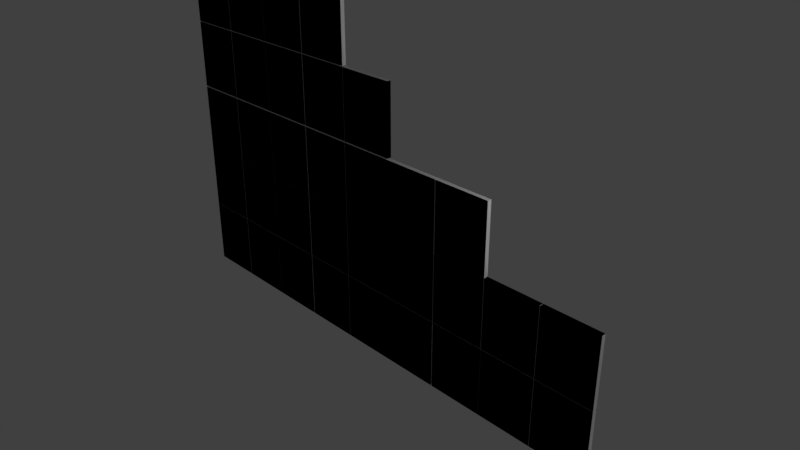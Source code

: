 # Source: cube1.blend  (saved by Blender 2.79.0; exported with 4.5.12 LTS)
import bpy
from mathutils import Matrix  # noqa: F401  (used for matrix-valued properties, if any)

bpy.ops.wm.read_factory_settings(use_empty=True)
scene = bpy.context.scene
scene.name = 'Scene'

# ---- collections
col_collection_1 = bpy.data.collections.new('Collection 1'); scene.collection.children.link(col_collection_1)

# ---- world
world_world = bpy.data.worlds.new('World'); scene.world = world_world
world_world.color = (0.05088, 0.05088, 0.05088)
world_world.use_sun_shadow = False
world_world.sun_shadow_jitter_overblur = 0.0
world_world.cycles.sampling_method = 'MANUAL'

# ---- cameras
cam_camera = bpy.data.cameras.new('Camera')
cam_camera.clip_end = 100.0
cam_camera.lens = 35.0
cam_camera.sensor_width = 32.0
cam_camera.sensor_height = 18.0
cam_camera.ortho_scale = 7.314
cam_camera.dof.focus_distance = 0.0
cam_camera.dof.aperture_fstop = 128.0

# ---- lights
light_lamp_001 = bpy.data.lights.new('Lamp.001', 'POINT')
light_lamp_001.transmission_factor = 0.0
light_lamp_001.cutoff_distance = 30.0
light_lamp_001.energy = 100.0
light_lamp_001.shadow_buffer_clip_start = 1.001
light_lamp_001.shadow_soft_size = 0.1
light_lamp_001.shadow_maximum_resolution = 0.006
light_lamp_001.use_absolute_resolution = True
light_lamp = bpy.data.lights.new('Lamp', 'POINT')
light_lamp.transmission_factor = 0.0
light_lamp.cutoff_distance = 30.0
light_lamp.energy = 100.0
light_lamp.shadow_buffer_clip_start = 1.001
light_lamp.shadow_soft_size = 0.1
light_lamp.shadow_maximum_resolution = 0.006
light_lamp.use_absolute_resolution = True

# ---- meshes
me_cube_068 = bpy.data.meshes.new('Cube.068')
me_cube_068.from_pydata([(-1.0, -1.0, -1.0), (-1.0, -1.0, 1.0), (-1.0, 1.0, -1.0), (-1.0, 1.0, 1.0), (1.0, -1.0, -1.0), (1.0, -1.0, 1.0), (1.0, 1.0, -1.0), (1.0, 1.0, 1.0), (1.01, -1.0, -1.0), (1.01, -1.0, 1.0), (1.01, 1.0, -1.0), (1.01, 1.0, 1.0), (3.01, -1.0, -1.0), (3.01, -1.0, 1.0), (3.01, 1.0, -1.0), (3.01, 1.0, 1.0), (3.02, -1.0, -1.0), (3.02, -1.0, 1.0), (3.02, 1.0, -1.0), (3.02, 1.0, 1.0), (5.02, -1.0, -1.0), (5.02, -1.0, 1.0), (5.02, 1.0, -1.0), (5.02, 1.0, 1.0), (-3.01, -1.0, -1.0), (-3.01, -1.0, 1.0), (-3.01, 1.0, -1.0), (-3.01, 1.0, 1.0), (-1.01, -1.0, -1.0), (-1.01, -1.0, 1.0), (-1.01, 1.0, -1.0), (-1.01, 1.0, 1.0), (-5.028, -1.0, -1.0), (-5.028, -1.0, 1.0), (-5.028, 1.0, -1.0), (-5.028, 1.0, 1.0), (-3.028, -1.0, -1.0), (-3.028, -1.0, 1.0), (-3.028, 1.0, -1.0), (-3.028, 1.0, 1.0), (-7.03, -1.0, -1.0), (-7.03, -1.0, 1.0), (-7.03, 1.0, -1.0), (-7.03, 1.0, 1.0), (-5.03, -1.0, -1.0), (-5.03, -1.0, 1.0), (-5.03, 1.0, -1.0), (-5.03, 1.0, 1.0), (-9.04, -1.0, -1.0), (-9.04, -1.0, 1.0), (-9.04, 1.0, -1.0), (-9.04, 1.0, 1.0), (-7.04, -1.0, -1.0), (-7.04, -1.0, 1.0), (-7.04, 1.0, -1.0), (-7.04, 1.0, 1.0), (7.04, -1.0, -1.0), (7.04, -1.0, 1.0), (7.04, 1.0, -1.0), (7.04, 1.0, 1.0), (9.04, -1.0, -1.0), (9.04, -1.0, 1.0), (9.04, 1.0, -1.0), (9.04, 1.0, 1.0), (5.03, -1.0, -1.0), (5.03, -1.0, 1.0), (5.03, 1.0, -1.0), (5.03, 1.0, 1.0), (7.03, -1.0, -1.0), (7.03, -1.0, 1.0), (7.03, 1.0, -1.0), (7.03, 1.0, 1.0), (-9.04, -1.0, 1.008), (-9.04, -1.0, 3.008), (-9.04, 1.0, 1.008), (-9.04, 1.0, 3.008), (-7.04, -1.0, 1.008), (-7.04, -1.0, 3.008), (-7.04, 1.0, 1.008), (-7.04, 1.0, 3.008), (-7.03, -1.0, 1.008), (-7.03, -1.0, 3.008), (-7.03, 1.0, 1.008), (-7.03, 1.0, 3.008), (-5.03, -1.0, 1.008), (-5.03, -1.0, 3.008), (-5.03, 1.0, 1.008), (-5.03, 1.0, 3.008), (-5.028, -1.0, 1.008), (-5.028, -1.0, 3.008), (-5.028, 1.0, 1.008), (-5.028, 1.0, 3.008), (-3.028, -1.0, 1.008), (-3.028, -1.0, 3.008), (-3.028, 1.0, 1.008), (-3.028, 1.0, 3.008), (-3.01, -1.0, 1.008), (-3.01, -1.0, 3.008), (-3.01, 1.0, 1.008), (-3.01, 1.0, 3.008), (-1.01, -1.0, 1.008), (-1.01, -1.0, 3.008), (-1.01, 1.0, 1.008), (-1.01, 1.0, 3.008), (3.028, -1.0, 1.008), (3.028, -1.0, 3.008), (3.028, 1.0, 1.008), (3.028, 1.0, 3.008), (5.028, -1.0, 1.008), (5.028, -1.0, 3.008), (5.028, 1.0, 1.008), (5.028, 1.0, 3.008), (1.01, -1.0, 1.008), (1.01, -1.0, 3.008), (1.01, 1.0, 1.008), (1.01, 1.0, 3.008), (3.01, -1.0, 1.008), (3.01, -1.0, 3.008), (3.01, 1.0, 1.008), (3.01, 1.0, 3.008), (-1.0, -1.0, 1.008), (-1.0, -1.0, 3.008), (-1.0, 1.0, 1.008), (-1.0, 1.0, 3.008), (1.0, -1.0, 1.008), (1.0, -1.0, 3.008), (1.0, 1.0, 1.008), (1.0, 1.0, 3.008), (-9.04, -1.0, -3.008), (-9.04, -1.0, -1.008), (-9.04, 1.0, -3.008), (-9.04, 1.0, -1.008), (-7.04, -1.0, -3.008), (-7.04, -1.0, -1.008), (-7.04, 1.0, -3.008), (-7.04, 1.0, -1.008), (-1.0, -1.0, -3.008), (-1.0, -1.0, -1.008), (-1.0, 1.0, -3.008), (-1.0, 1.0, -1.008), (1.0, -1.0, -3.008), (1.0, -1.0, -1.008), (1.0, 1.0, -3.008), (1.0, 1.0, -1.008), (1.01, -1.0, -3.008), (1.01, -1.0, -1.008), (1.01, 1.0, -3.008), (1.01, 1.0, -1.008), (3.01, -1.0, -3.008), (3.01, -1.0, -1.008), (3.01, 1.0, -3.008), (3.01, 1.0, -1.008), (3.028, -1.0, -3.008), (3.028, -1.0, -1.008), (3.028, 1.0, -3.008), (3.028, 1.0, -1.008), (5.028, -1.0, -3.008), (5.028, -1.0, -1.008), (5.028, 1.0, -3.008), (5.028, 1.0, -1.008), (-3.01, -1.0, -3.008), (-3.01, -1.0, -1.008), (-3.01, 1.0, -3.008), (-3.01, 1.0, -1.008), (-1.01, -1.0, -3.008), (-1.01, -1.0, -1.008), (-1.01, 1.0, -3.008), (-1.01, 1.0, -1.008), (-5.028, -1.0, -3.008), (-5.028, -1.0, -1.008), (-5.028, 1.0, -3.008), (-5.028, 1.0, -1.008), (-3.028, -1.0, -3.008), (-3.028, -1.0, -1.008), (-3.028, 1.0, -3.008), (-3.028, 1.0, -1.008), (-7.03, -1.0, -3.008), (-7.03, -1.0, -1.008), (-7.03, 1.0, -3.008), (-7.03, 1.0, -1.008), (-5.03, -1.0, -3.008), (-5.03, -1.0, -1.008), (-5.03, 1.0, -3.008), (-5.03, 1.0, -1.008), (7.04, -1.0, -3.008), (7.04, -1.0, -1.008), (7.04, 1.0, -3.008), (7.04, 1.0, -1.008), (9.04, -1.0, -3.008), (9.04, -1.0, -1.008), (9.04, 1.0, -3.008), (9.04, 1.0, -1.008), (5.03, -1.0, -3.008), (5.03, -1.0, -1.008), (5.03, 1.0, -3.008), (5.03, 1.0, -1.008), (7.03, -1.0, -3.008), (7.03, -1.0, -1.008), (7.03, 1.0, -3.008), (7.03, 1.0, -1.008), (-7.03, -1.0, 3.042), (-7.03, -1.0, 5.042), (-7.03, 1.0, 3.042), (-7.03, 1.0, 5.042), (-5.03, -1.0, 3.042), (-5.03, -1.0, 5.042), (-5.03, 1.0, 3.042), (-5.03, 1.0, 5.042), (-5.028, -1.0, 3.042), (-5.028, -1.0, 5.042), (-5.028, 1.0, 3.042), (-5.028, 1.0, 5.042), (-3.028, -1.0, 3.042), (-3.028, -1.0, 5.042), (-3.028, 1.0, 3.042), (-3.028, 1.0, 5.042), (-3.01, -1.0, 3.042), (-3.01, -1.0, 5.042), (-3.01, 1.0, 3.042), (-3.01, 1.0, 5.042), (-1.01, -1.0, 3.042), (-1.01, -1.0, 5.042), (-1.01, 1.0, 3.042), (-1.01, 1.0, 5.042), (-1.0, -1.0, 3.042), (-1.0, -1.0, 5.042), (-1.0, 1.0, 3.042), (-1.0, 1.0, 5.042), (1.0, -1.0, 3.042), (1.0, -1.0, 5.042), (1.0, 1.0, 3.042), (1.0, 1.0, 5.042), (-9.04, -1.0, 3.042), (-9.04, -1.0, 5.042), (-9.04, 1.0, 3.042), (-9.04, 1.0, 5.042), (-7.04, -1.0, 3.042), (-7.04, -1.0, 5.042), (-7.04, 1.0, 3.042), (-7.04, 1.0, 5.042), (-9.04, -1.0, 5.063), (-9.04, -1.0, 7.063), (-9.04, 1.0, 5.063), (-9.04, 1.0, 7.063), (-7.04, -1.0, 5.063), (-7.04, -1.0, 7.063), (-7.04, 1.0, 5.063), (-7.04, 1.0, 7.063), (-7.03, -1.0, 5.063), (-7.03, -1.0, 7.063), (-7.03, 1.0, 5.063), (-7.03, 1.0, 7.063), (-5.03, -1.0, 5.063), (-5.03, -1.0, 7.063), (-5.03, 1.0, 5.063), (-5.03, 1.0, 7.063), (-5.028, -1.0, 5.063), (-5.028, -1.0, 7.063), (-5.028, 1.0, 5.063), (-5.028, 1.0, 7.063), (-3.028, -1.0, 5.063), (-3.028, -1.0, 7.063), (-3.028, 1.0, 5.063), (-3.028, 1.0, 7.063), (-3.01, -1.0, 5.063), (-3.01, -1.0, 7.063), (-3.01, 1.0, 5.063), (-3.01, 1.0, 7.063), (-1.01, -1.0, 5.063), (-1.01, -1.0, 7.063), (-1.01, 1.0, 5.063), (-1.01, 1.0, 7.063)], [], [(0, 1, 3, 2), (2, 3, 7, 6), (6, 7, 5, 4), (4, 5, 1, 0), (2, 6, 4, 0), (7, 3, 1, 5), (8, 9, 11, 10), (10, 11, 15, 14), (14, 15, 13, 12), (12, 13, 9, 8), (10, 14, 12, 8), (15, 11, 9, 13), (16, 17, 19, 18), (18, 19, 23, 22), (22, 23, 21, 20), (20, 21, 17, 16), (18, 22, 20, 16), (23, 19, 17, 21), (24, 25, 27, 26), (26, 27, 31, 30), (30, 31, 29, 28), (28, 29, 25, 24), (26, 30, 28, 24), (31, 27, 25, 29), (32, 33, 35, 34), (34, 35, 39, 38), (38, 39, 37, 36), (36, 37, 33, 32), (34, 38, 36, 32), (39, 35, 33, 37), (40, 41, 43, 42), (42, 43, 47, 46), (46, 47, 45, 44), (44, 45, 41, 40), (42, 46, 44, 40), (47, 43, 41, 45), (48, 49, 51, 50), (50, 51, 55, 54), (54, 55, 53, 52), (52, 53, 49, 48), (50, 54, 52, 48), (55, 51, 49, 53), (56, 57, 59, 58), (58, 59, 63, 62), (62, 63, 61, 60), (60, 61, 57, 56), (58, 62, 60, 56), (63, 59, 57, 61), (64, 65, 67, 66), (66, 67, 71, 70), (70, 71, 69, 68), (68, 69, 65, 64), (66, 70, 68, 64), (71, 67, 65, 69), (72, 73, 75, 74), (74, 75, 79, 78), (78, 79, 77, 76), (76, 77, 73, 72), (74, 78, 76, 72), (79, 75, 73, 77), (80, 81, 83, 82), (82, 83, 87, 86), (86, 87, 85, 84), (84, 85, 81, 80), (82, 86, 84, 80), (87, 83, 81, 85), (88, 89, 91, 90), (90, 91, 95, 94), (94, 95, 93, 92), (92, 93, 89, 88), (90, 94, 92, 88), (95, 91, 89, 93), (96, 97, 99, 98), (98, 99, 103, 102), (102, 103, 101, 100), (100, 101, 97, 96), (98, 102, 100, 96), (103, 99, 97, 101), (104, 105, 107, 106), (106, 107, 111, 110), (110, 111, 109, 108), (108, 109, 105, 104), (106, 110, 108, 104), (111, 107, 105, 109), (112, 113, 115, 114), (114, 115, 119, 118), (118, 119, 117, 116), (116, 117, 113, 112), (114, 118, 116, 112), (119, 115, 113, 117), (120, 121, 123, 122), (122, 123, 127, 126), (126, 127, 125, 124), (124, 125, 121, 120), (122, 126, 124, 120), (127, 123, 121, 125), (128, 129, 131, 130), (130, 131, 135, 134), (134, 135, 133, 132), (132, 133, 129, 128), (130, 134, 132, 128), (135, 131, 129, 133), (136, 137, 139, 138), (138, 139, 143, 142), (142, 143, 141, 140), (140, 141, 137, 136), (138, 142, 140, 136), (143, 139, 137, 141), (144, 145, 147, 146), (146, 147, 151, 150), (150, 151, 149, 148), (148, 149, 145, 144), (146, 150, 148, 144), (151, 147, 145, 149), (152, 153, 155, 154), (154, 155, 159, 158), (158, 159, 157, 156), (156, 157, 153, 152), (154, 158, 156, 152), (159, 155, 153, 157), (160, 161, 163, 162), (162, 163, 167, 166), (166, 167, 165, 164), (164, 165, 161, 160), (162, 166, 164, 160), (167, 163, 161, 165), (168, 169, 171, 170), (170, 171, 175, 174), (174, 175, 173, 172), (172, 173, 169, 168), (170, 174, 172, 168), (175, 171, 169, 173), (176, 177, 179, 178), (178, 179, 183, 182), (182, 183, 181, 180), (180, 181, 177, 176), (178, 182, 180, 176), (183, 179, 177, 181), (184, 185, 187, 186), (186, 187, 191, 190), (190, 191, 189, 188), (188, 189, 185, 184), (186, 190, 188, 184), (191, 187, 185, 189), (192, 193, 195, 194), (194, 195, 199, 198), (198, 199, 197, 196), (196, 197, 193, 192), (194, 198, 196, 192), (199, 195, 193, 197), (200, 201, 203, 202), (202, 203, 207, 206), (206, 207, 205, 204), (204, 205, 201, 200), (202, 206, 204, 200), (207, 203, 201, 205), (208, 209, 211, 210), (210, 211, 215, 214), (214, 215, 213, 212), (212, 213, 209, 208), (210, 214, 212, 208), (215, 211, 209, 213), (216, 217, 219, 218), (218, 219, 223, 222), (222, 223, 221, 220), (220, 221, 217, 216), (218, 222, 220, 216), (223, 219, 217, 221), (224, 225, 227, 226), (226, 227, 231, 230), (230, 231, 229, 228), (228, 229, 225, 224), (226, 230, 228, 224), (231, 227, 225, 229), (232, 233, 235, 234), (234, 235, 239, 238), (238, 239, 237, 236), (236, 237, 233, 232), (234, 238, 236, 232), (239, 235, 233, 237), (240, 241, 243, 242), (242, 243, 247, 246), (246, 247, 245, 244), (244, 245, 241, 240), (242, 246, 244, 240), (247, 243, 241, 245), (248, 249, 251, 250), (250, 251, 255, 254), (254, 255, 253, 252), (252, 253, 249, 248), (250, 254, 252, 248), (255, 251, 249, 253), (256, 257, 259, 258), (258, 259, 263, 262), (262, 263, 261, 260), (260, 261, 257, 256), (258, 262, 260, 256), (263, 259, 257, 261), (264, 265, 267, 266), (266, 267, 271, 270), (270, 271, 269, 268), (268, 269, 265, 264), (266, 270, 268, 264), (271, 267, 265, 269)])
me_cube_068.use_remesh_preserve_volume = False
me_cube_068.use_remesh_preserve_attributes = False
me_cube_068.use_mirror_vertex_groups = False
me_cube_068.update()
me_cube_052 = bpy.data.meshes.new('Cube.052')
me_cube_052.from_pydata([(-1.0, -1.0, -1.0), (-1.0, -1.0, 1.0), (-1.0, 1.0, -1.0), (-1.0, 1.0, 1.0), (1.0, -1.0, -1.0), (1.0, -1.0, 1.0), (1.0, 1.0, -1.0), (1.0, 1.0, 1.0)], [], [(0, 1, 3, 2), (2, 3, 7, 6), (6, 7, 5, 4), (4, 5, 1, 0), (2, 6, 4, 0), (7, 3, 1, 5)])
me_cube_052.use_remesh_preserve_volume = False
me_cube_052.use_remesh_preserve_attributes = False
me_cube_052.use_mirror_vertex_groups = False
me_cube_052.update()
me_cube_051 = bpy.data.meshes.new('Cube.051')
me_cube_051.from_pydata([(-1.0, -1.0, -1.0), (-1.0, -1.0, 1.0), (-1.0, 1.0, -1.0), (-1.0, 1.0, 1.0), (1.0, -1.0, -1.0), (1.0, -1.0, 1.0), (1.0, 1.0, -1.0), (1.0, 1.0, 1.0)], [], [(0, 1, 3, 2), (2, 3, 7, 6), (6, 7, 5, 4), (4, 5, 1, 0), (2, 6, 4, 0), (7, 3, 1, 5)])
me_cube_051.use_remesh_preserve_volume = False
me_cube_051.use_remesh_preserve_attributes = False
me_cube_051.use_mirror_vertex_groups = False
me_cube_051.update()
me_cube_050 = bpy.data.meshes.new('Cube.050')
me_cube_050.from_pydata([(-1.0, -1.0, -1.0), (-1.0, -1.0, 1.0), (-1.0, 1.0, -1.0), (-1.0, 1.0, 1.0), (1.0, -1.0, -1.0), (1.0, -1.0, 1.0), (1.0, 1.0, -1.0), (1.0, 1.0, 1.0)], [], [(0, 1, 3, 2), (2, 3, 7, 6), (6, 7, 5, 4), (4, 5, 1, 0), (2, 6, 4, 0), (7, 3, 1, 5)])
me_cube_050.use_remesh_preserve_volume = False
me_cube_050.use_remesh_preserve_attributes = False
me_cube_050.use_mirror_vertex_groups = False
me_cube_050.update()
me_cube_049 = bpy.data.meshes.new('Cube.049')
me_cube_049.from_pydata([(-1.0, -1.0, -1.0), (-1.0, -1.0, 1.0), (-1.0, 1.0, -1.0), (-1.0, 1.0, 1.0), (1.0, -1.0, -1.0), (1.0, -1.0, 1.0), (1.0, 1.0, -1.0), (1.0, 1.0, 1.0)], [], [(0, 1, 3, 2), (2, 3, 7, 6), (6, 7, 5, 4), (4, 5, 1, 0), (2, 6, 4, 0), (7, 3, 1, 5)])
me_cube_049.use_remesh_preserve_volume = False
me_cube_049.use_remesh_preserve_attributes = False
me_cube_049.use_mirror_vertex_groups = False
me_cube_049.update()
me_cube_037 = bpy.data.meshes.new('Cube.037')
me_cube_037.from_pydata([(-1.0, -1.0, -1.0), (-1.0, -1.0, 1.0), (-1.0, 1.0, -1.0), (-1.0, 1.0, 1.0), (1.0, -1.0, -1.0), (1.0, -1.0, 1.0), (1.0, 1.0, -1.0), (1.0, 1.0, 1.0)], [], [(0, 1, 3, 2), (2, 3, 7, 6), (6, 7, 5, 4), (4, 5, 1, 0), (2, 6, 4, 0), (7, 3, 1, 5)])
me_cube_037.use_remesh_preserve_volume = False
me_cube_037.use_remesh_preserve_attributes = False
me_cube_037.use_mirror_vertex_groups = False
me_cube_037.update()
me_cube_036 = bpy.data.meshes.new('Cube.036')
me_cube_036.from_pydata([(-1.0, -1.0, -1.0), (-1.0, -1.0, 1.0), (-1.0, 1.0, -1.0), (-1.0, 1.0, 1.0), (1.0, -1.0, -1.0), (1.0, -1.0, 1.0), (1.0, 1.0, -1.0), (1.0, 1.0, 1.0)], [], [(0, 1, 3, 2), (2, 3, 7, 6), (6, 7, 5, 4), (4, 5, 1, 0), (2, 6, 4, 0), (7, 3, 1, 5)])
me_cube_036.use_remesh_preserve_volume = False
me_cube_036.use_remesh_preserve_attributes = False
me_cube_036.use_mirror_vertex_groups = False
me_cube_036.update()
me_cube_033 = bpy.data.meshes.new('Cube.033')
me_cube_033.from_pydata([(-1.0, -1.0, -1.0), (-1.0, -1.0, 1.0), (-1.0, 1.0, -1.0), (-1.0, 1.0, 1.0), (1.0, -1.0, -1.0), (1.0, -1.0, 1.0), (1.0, 1.0, -1.0), (1.0, 1.0, 1.0)], [], [(0, 1, 3, 2), (2, 3, 7, 6), (6, 7, 5, 4), (4, 5, 1, 0), (2, 6, 4, 0), (7, 3, 1, 5)])
me_cube_033.use_remesh_preserve_volume = False
me_cube_033.use_remesh_preserve_attributes = False
me_cube_033.use_mirror_vertex_groups = False
me_cube_033.update()
me_cube_032 = bpy.data.meshes.new('Cube.032')
me_cube_032.from_pydata([(-1.0, -1.0, -1.0), (-1.0, -1.0, 1.0), (-1.0, 1.0, -1.0), (-1.0, 1.0, 1.0), (1.0, -1.0, -1.0), (1.0, -1.0, 1.0), (1.0, 1.0, -1.0), (1.0, 1.0, 1.0)], [], [(0, 1, 3, 2), (2, 3, 7, 6), (6, 7, 5, 4), (4, 5, 1, 0), (2, 6, 4, 0), (7, 3, 1, 5)])
me_cube_032.use_remesh_preserve_volume = False
me_cube_032.use_remesh_preserve_attributes = False
me_cube_032.use_mirror_vertex_groups = False
me_cube_032.update()
me_cube_031 = bpy.data.meshes.new('Cube.031')
me_cube_031.from_pydata([(-1.0, -1.0, -1.0), (-1.0, -1.0, 1.0), (-1.0, 1.0, -1.0), (-1.0, 1.0, 1.0), (1.0, -1.0, -1.0), (1.0, -1.0, 1.0), (1.0, 1.0, -1.0), (1.0, 1.0, 1.0)], [], [(0, 1, 3, 2), (2, 3, 7, 6), (6, 7, 5, 4), (4, 5, 1, 0), (2, 6, 4, 0), (7, 3, 1, 5)])
me_cube_031.use_remesh_preserve_volume = False
me_cube_031.use_remesh_preserve_attributes = False
me_cube_031.use_mirror_vertex_groups = False
me_cube_031.update()
me_cube_028 = bpy.data.meshes.new('Cube.028')
me_cube_028.from_pydata([(-1.0, -1.0, -1.0), (-1.0, -1.0, 1.0), (-1.0, 1.0, -1.0), (-1.0, 1.0, 1.0), (1.0, -1.0, -1.0), (1.0, -1.0, 1.0), (1.0, 1.0, -1.0), (1.0, 1.0, 1.0)], [], [(0, 1, 3, 2), (2, 3, 7, 6), (6, 7, 5, 4), (4, 5, 1, 0), (2, 6, 4, 0), (7, 3, 1, 5)])
me_cube_028.use_remesh_preserve_volume = False
me_cube_028.use_remesh_preserve_attributes = False
me_cube_028.use_mirror_vertex_groups = False
me_cube_028.update()
me_cube_027 = bpy.data.meshes.new('Cube.027')
me_cube_027.from_pydata([(-1.0, -1.0, -1.0), (-1.0, -1.0, 1.0), (-1.0, 1.0, -1.0), (-1.0, 1.0, 1.0), (1.0, -1.0, -1.0), (1.0, -1.0, 1.0), (1.0, 1.0, -1.0), (1.0, 1.0, 1.0)], [], [(0, 1, 3, 2), (2, 3, 7, 6), (6, 7, 5, 4), (4, 5, 1, 0), (2, 6, 4, 0), (7, 3, 1, 5)])
me_cube_027.use_remesh_preserve_volume = False
me_cube_027.use_remesh_preserve_attributes = False
me_cube_027.use_mirror_vertex_groups = False
me_cube_027.update()
me_cube_025 = bpy.data.meshes.new('Cube.025')
me_cube_025.from_pydata([(-1.0, -1.0, -1.0), (-1.0, -1.0, 1.0), (-1.0, 1.0, -1.0), (-1.0, 1.0, 1.0), (1.0, -1.0, -1.0), (1.0, -1.0, 1.0), (1.0, 1.0, -1.0), (1.0, 1.0, 1.0)], [], [(0, 1, 3, 2), (2, 3, 7, 6), (6, 7, 5, 4), (4, 5, 1, 0), (2, 6, 4, 0), (7, 3, 1, 5)])
me_cube_025.use_remesh_preserve_volume = False
me_cube_025.use_remesh_preserve_attributes = False
me_cube_025.use_mirror_vertex_groups = False
me_cube_025.update()
me_cube_024 = bpy.data.meshes.new('Cube.024')
me_cube_024.from_pydata([(-1.0, -1.0, -1.0), (-1.0, -1.0, 1.0), (-1.0, 1.0, -1.0), (-1.0, 1.0, 1.0), (1.0, -1.0, -1.0), (1.0, -1.0, 1.0), (1.0, 1.0, -1.0), (1.0, 1.0, 1.0)], [], [(0, 1, 3, 2), (2, 3, 7, 6), (6, 7, 5, 4), (4, 5, 1, 0), (2, 6, 4, 0), (7, 3, 1, 5)])
me_cube_024.use_remesh_preserve_volume = False
me_cube_024.use_remesh_preserve_attributes = False
me_cube_024.use_mirror_vertex_groups = False
me_cube_024.update()
me_cube_023 = bpy.data.meshes.new('Cube.023')
me_cube_023.from_pydata([(-1.0, -1.0, -1.0), (-1.0, -1.0, 1.0), (-1.0, 1.0, -1.0), (-1.0, 1.0, 1.0), (1.0, -1.0, -1.0), (1.0, -1.0, 1.0), (1.0, 1.0, -1.0), (1.0, 1.0, 1.0)], [], [(0, 1, 3, 2), (2, 3, 7, 6), (6, 7, 5, 4), (4, 5, 1, 0), (2, 6, 4, 0), (7, 3, 1, 5)])
me_cube_023.use_remesh_preserve_volume = False
me_cube_023.use_remesh_preserve_attributes = False
me_cube_023.use_mirror_vertex_groups = False
me_cube_023.update()
me_cube_022 = bpy.data.meshes.new('Cube.022')
me_cube_022.from_pydata([(-1.0, -1.0, -1.0), (-1.0, -1.0, 1.0), (-1.0, 1.0, -1.0), (-1.0, 1.0, 1.0), (1.0, -1.0, -1.0), (1.0, -1.0, 1.0), (1.0, 1.0, -1.0), (1.0, 1.0, 1.0)], [], [(0, 1, 3, 2), (2, 3, 7, 6), (6, 7, 5, 4), (4, 5, 1, 0), (2, 6, 4, 0), (7, 3, 1, 5)])
me_cube_022.use_remesh_preserve_volume = False
me_cube_022.use_remesh_preserve_attributes = False
me_cube_022.use_mirror_vertex_groups = False
me_cube_022.update()
me_cube_021 = bpy.data.meshes.new('Cube.021')
me_cube_021.from_pydata([(-1.0, -1.0, -1.0), (-1.0, -1.0, 1.0), (-1.0, 1.0, -1.0), (-1.0, 1.0, 1.0), (1.0, -1.0, -1.0), (1.0, -1.0, 1.0), (1.0, 1.0, -1.0), (1.0, 1.0, 1.0)], [], [(0, 1, 3, 2), (2, 3, 7, 6), (6, 7, 5, 4), (4, 5, 1, 0), (2, 6, 4, 0), (7, 3, 1, 5)])
me_cube_021.use_remesh_preserve_volume = False
me_cube_021.use_remesh_preserve_attributes = False
me_cube_021.use_mirror_vertex_groups = False
me_cube_021.update()
me_cube_020 = bpy.data.meshes.new('Cube.020')
me_cube_020.from_pydata([(-1.0, -1.0, -1.0), (-1.0, -1.0, 1.0), (-1.0, 1.0, -1.0), (-1.0, 1.0, 1.0), (1.0, -1.0, -1.0), (1.0, -1.0, 1.0), (1.0, 1.0, -1.0), (1.0, 1.0, 1.0)], [], [(0, 1, 3, 2), (2, 3, 7, 6), (6, 7, 5, 4), (4, 5, 1, 0), (2, 6, 4, 0), (7, 3, 1, 5)])
me_cube_020.use_remesh_preserve_volume = False
me_cube_020.use_remesh_preserve_attributes = False
me_cube_020.use_mirror_vertex_groups = False
me_cube_020.update()
me_cube_019 = bpy.data.meshes.new('Cube.019')
me_cube_019.from_pydata([(-1.0, -1.0, -1.0), (-1.0, -1.0, 1.0), (-1.0, 1.0, -1.0), (-1.0, 1.0, 1.0), (1.0, -1.0, -1.0), (1.0, -1.0, 1.0), (1.0, 1.0, -1.0), (1.0, 1.0, 1.0)], [], [(0, 1, 3, 2), (2, 3, 7, 6), (6, 7, 5, 4), (4, 5, 1, 0), (2, 6, 4, 0), (7, 3, 1, 5)])
me_cube_019.use_remesh_preserve_volume = False
me_cube_019.use_remesh_preserve_attributes = False
me_cube_019.use_mirror_vertex_groups = False
me_cube_019.update()
me_cube_018 = bpy.data.meshes.new('Cube.018')
me_cube_018.from_pydata([(-1.0, -1.0, -1.0), (-1.0, -1.0, 1.0), (-1.0, 1.0, -1.0), (-1.0, 1.0, 1.0), (1.0, -1.0, -1.0), (1.0, -1.0, 1.0), (1.0, 1.0, -1.0), (1.0, 1.0, 1.0)], [], [(0, 1, 3, 2), (2, 3, 7, 6), (6, 7, 5, 4), (4, 5, 1, 0), (2, 6, 4, 0), (7, 3, 1, 5)])
me_cube_018.use_remesh_preserve_volume = False
me_cube_018.use_remesh_preserve_attributes = False
me_cube_018.use_mirror_vertex_groups = False
me_cube_018.update()
me_cube_017 = bpy.data.meshes.new('Cube.017')
me_cube_017.from_pydata([(-1.0, -1.0, -1.0), (-1.0, -1.0, 1.0), (-1.0, 1.0, -1.0), (-1.0, 1.0, 1.0), (1.0, -1.0, -1.0), (1.0, -1.0, 1.0), (1.0, 1.0, -1.0), (1.0, 1.0, 1.0)], [], [(0, 1, 3, 2), (2, 3, 7, 6), (6, 7, 5, 4), (4, 5, 1, 0), (2, 6, 4, 0), (7, 3, 1, 5)])
me_cube_017.use_remesh_preserve_volume = False
me_cube_017.use_remesh_preserve_attributes = False
me_cube_017.use_mirror_vertex_groups = False
me_cube_017.update()
me_cube_016 = bpy.data.meshes.new('Cube.016')
me_cube_016.from_pydata([(-1.0, -1.0, -1.0), (-1.0, -1.0, 1.0), (-1.0, 1.0, -1.0), (-1.0, 1.0, 1.0), (1.0, -1.0, -1.0), (1.0, -1.0, 1.0), (1.0, 1.0, -1.0), (1.0, 1.0, 1.0)], [], [(0, 1, 3, 2), (2, 3, 7, 6), (6, 7, 5, 4), (4, 5, 1, 0), (2, 6, 4, 0), (7, 3, 1, 5)])
me_cube_016.use_remesh_preserve_volume = False
me_cube_016.use_remesh_preserve_attributes = False
me_cube_016.use_mirror_vertex_groups = False
me_cube_016.update()
me_cube_015 = bpy.data.meshes.new('Cube.015')
me_cube_015.from_pydata([(-1.0, -1.0, -1.0), (-1.0, -1.0, 1.0), (-1.0, 1.0, -1.0), (-1.0, 1.0, 1.0), (1.0, -1.0, -1.0), (1.0, -1.0, 1.0), (1.0, 1.0, -1.0), (1.0, 1.0, 1.0)], [], [(0, 1, 3, 2), (2, 3, 7, 6), (6, 7, 5, 4), (4, 5, 1, 0), (2, 6, 4, 0), (7, 3, 1, 5)])
me_cube_015.use_remesh_preserve_volume = False
me_cube_015.use_remesh_preserve_attributes = False
me_cube_015.use_mirror_vertex_groups = False
me_cube_015.update()
me_cube_014 = bpy.data.meshes.new('Cube.014')
me_cube_014.from_pydata([(-1.0, -1.0, -1.0), (-1.0, -1.0, 1.0), (-1.0, 1.0, -1.0), (-1.0, 1.0, 1.0), (1.0, -1.0, -1.0), (1.0, -1.0, 1.0), (1.0, 1.0, -1.0), (1.0, 1.0, 1.0)], [], [(0, 1, 3, 2), (2, 3, 7, 6), (6, 7, 5, 4), (4, 5, 1, 0), (2, 6, 4, 0), (7, 3, 1, 5)])
me_cube_014.use_remesh_preserve_volume = False
me_cube_014.use_remesh_preserve_attributes = False
me_cube_014.use_mirror_vertex_groups = False
me_cube_014.update()
me_cube_013 = bpy.data.meshes.new('Cube.013')
me_cube_013.from_pydata([(-1.0, -1.0, -1.0), (-1.0, -1.0, 1.0), (-1.0, 1.0, -1.0), (-1.0, 1.0, 1.0), (1.0, -1.0, -1.0), (1.0, -1.0, 1.0), (1.0, 1.0, -1.0), (1.0, 1.0, 1.0)], [], [(0, 1, 3, 2), (2, 3, 7, 6), (6, 7, 5, 4), (4, 5, 1, 0), (2, 6, 4, 0), (7, 3, 1, 5)])
me_cube_013.use_remesh_preserve_volume = False
me_cube_013.use_remesh_preserve_attributes = False
me_cube_013.use_mirror_vertex_groups = False
me_cube_013.update()
me_cube_012 = bpy.data.meshes.new('Cube.012')
me_cube_012.from_pydata([(-1.0, -1.0, -1.0), (-1.0, -1.0, 1.0), (-1.0, 1.0, -1.0), (-1.0, 1.0, 1.0), (1.0, -1.0, -1.0), (1.0, -1.0, 1.0), (1.0, 1.0, -1.0), (1.0, 1.0, 1.0)], [], [(0, 1, 3, 2), (2, 3, 7, 6), (6, 7, 5, 4), (4, 5, 1, 0), (2, 6, 4, 0), (7, 3, 1, 5)])
me_cube_012.use_remesh_preserve_volume = False
me_cube_012.use_remesh_preserve_attributes = False
me_cube_012.use_mirror_vertex_groups = False
me_cube_012.update()
me_cube_009 = bpy.data.meshes.new('Cube.009')
me_cube_009.from_pydata([(-1.0, -1.0, -1.0), (-1.0, -1.0, 1.0), (-1.0, 1.0, -1.0), (-1.0, 1.0, 1.0), (1.0, -1.0, -1.0), (1.0, -1.0, 1.0), (1.0, 1.0, -1.0), (1.0, 1.0, 1.0)], [], [(0, 1, 3, 2), (2, 3, 7, 6), (6, 7, 5, 4), (4, 5, 1, 0), (2, 6, 4, 0), (7, 3, 1, 5)])
me_cube_009.use_remesh_preserve_volume = False
me_cube_009.use_remesh_preserve_attributes = False
me_cube_009.use_mirror_vertex_groups = False
me_cube_009.update()
me_cube_008 = bpy.data.meshes.new('Cube.008')
me_cube_008.from_pydata([(-1.0, -1.0, -1.0), (-1.0, -1.0, 1.0), (-1.0, 1.0, -1.0), (-1.0, 1.0, 1.0), (1.0, -1.0, -1.0), (1.0, -1.0, 1.0), (1.0, 1.0, -1.0), (1.0, 1.0, 1.0)], [], [(0, 1, 3, 2), (2, 3, 7, 6), (6, 7, 5, 4), (4, 5, 1, 0), (2, 6, 4, 0), (7, 3, 1, 5)])
me_cube_008.use_remesh_preserve_volume = False
me_cube_008.use_remesh_preserve_attributes = False
me_cube_008.use_mirror_vertex_groups = False
me_cube_008.update()
me_cube_007 = bpy.data.meshes.new('Cube.007')
me_cube_007.from_pydata([(-1.0, -1.0, -1.0), (-1.0, -1.0, 1.0), (-1.0, 1.0, -1.0), (-1.0, 1.0, 1.0), (1.0, -1.0, -1.0), (1.0, -1.0, 1.0), (1.0, 1.0, -1.0), (1.0, 1.0, 1.0)], [], [(0, 1, 3, 2), (2, 3, 7, 6), (6, 7, 5, 4), (4, 5, 1, 0), (2, 6, 4, 0), (7, 3, 1, 5)])
me_cube_007.use_remesh_preserve_volume = False
me_cube_007.use_remesh_preserve_attributes = False
me_cube_007.use_mirror_vertex_groups = False
me_cube_007.update()
me_cube_006 = bpy.data.meshes.new('Cube.006')
me_cube_006.from_pydata([(-1.0, -1.0, -1.0), (-1.0, -1.0, 1.0), (-1.0, 1.0, -1.0), (-1.0, 1.0, 1.0), (1.0, -1.0, -1.0), (1.0, -1.0, 1.0), (1.0, 1.0, -1.0), (1.0, 1.0, 1.0)], [], [(0, 1, 3, 2), (2, 3, 7, 6), (6, 7, 5, 4), (4, 5, 1, 0), (2, 6, 4, 0), (7, 3, 1, 5)])
me_cube_006.use_remesh_preserve_volume = False
me_cube_006.use_remesh_preserve_attributes = False
me_cube_006.use_mirror_vertex_groups = False
me_cube_006.update()
me_cube_005 = bpy.data.meshes.new('Cube.005')
me_cube_005.from_pydata([(-1.0, -1.0, -1.0), (-1.0, -1.0, 1.0), (-1.0, 1.0, -1.0), (-1.0, 1.0, 1.0), (1.0, -1.0, -1.0), (1.0, -1.0, 1.0), (1.0, 1.0, -1.0), (1.0, 1.0, 1.0)], [], [(0, 1, 3, 2), (2, 3, 7, 6), (6, 7, 5, 4), (4, 5, 1, 0), (2, 6, 4, 0), (7, 3, 1, 5)])
me_cube_005.use_remesh_preserve_volume = False
me_cube_005.use_remesh_preserve_attributes = False
me_cube_005.use_mirror_vertex_groups = False
me_cube_005.update()
me_cube_004 = bpy.data.meshes.new('Cube.004')
me_cube_004.from_pydata([(-1.0, -1.0, -1.0), (-1.0, -1.0, 1.0), (-1.0, 1.0, -1.0), (-1.0, 1.0, 1.0), (1.0, -1.0, -1.0), (1.0, -1.0, 1.0), (1.0, 1.0, -1.0), (1.0, 1.0, 1.0)], [], [(0, 1, 3, 2), (2, 3, 7, 6), (6, 7, 5, 4), (4, 5, 1, 0), (2, 6, 4, 0), (7, 3, 1, 5)])
me_cube_004.use_remesh_preserve_volume = False
me_cube_004.use_remesh_preserve_attributes = False
me_cube_004.use_mirror_vertex_groups = False
me_cube_004.update()
me_cube_003 = bpy.data.meshes.new('Cube.003')
me_cube_003.from_pydata([(-1.0, -1.0, -1.0), (-1.0, -1.0, 1.0), (-1.0, 1.0, -1.0), (-1.0, 1.0, 1.0), (1.0, -1.0, -1.0), (1.0, -1.0, 1.0), (1.0, 1.0, -1.0), (1.0, 1.0, 1.0)], [], [(0, 1, 3, 2), (2, 3, 7, 6), (6, 7, 5, 4), (4, 5, 1, 0), (2, 6, 4, 0), (7, 3, 1, 5)])
me_cube_003.use_remesh_preserve_volume = False
me_cube_003.use_remesh_preserve_attributes = False
me_cube_003.use_mirror_vertex_groups = False
me_cube_003.update()
me_cube_001 = bpy.data.meshes.new('Cube.001')
me_cube_001.from_pydata([(-1.0, -1.0, -1.0), (-1.0, -1.0, 1.0), (-1.0, 1.0, -1.0), (-1.0, 1.0, 1.0), (1.0, -1.0, -1.0), (1.0, -1.0, 1.0), (1.0, 1.0, -1.0), (1.0, 1.0, 1.0)], [], [(0, 1, 3, 2), (2, 3, 7, 6), (6, 7, 5, 4), (4, 5, 1, 0), (2, 6, 4, 0), (7, 3, 1, 5)])
me_cube_001.use_remesh_preserve_volume = False
me_cube_001.use_remesh_preserve_attributes = False
me_cube_001.use_mirror_vertex_groups = False
me_cube_001.update()
me_cube = bpy.data.meshes.new('Cube')
me_cube.from_pydata([(-1.0, -1.0, -1.0), (-1.0, -1.0, 1.0), (-1.0, 1.0, -1.0), (-1.0, 1.0, 1.0), (1.0, -1.0, -1.0), (1.0, -1.0, 1.0), (1.0, 1.0, -1.0), (1.0, 1.0, 1.0)], [], [(0, 1, 3, 2), (2, 3, 7, 6), (6, 7, 5, 4), (4, 5, 1, 0), (2, 6, 4, 0), (7, 3, 1, 5)])
me_cube.use_remesh_preserve_volume = False
me_cube.use_remesh_preserve_attributes = False
me_cube.use_mirror_vertex_groups = False
me_cube.update()

# ---- objects
ob_lamp_001 = bpy.data.objects.new('Lamp.001', light_lamp_001)
ob_a = bpy.data.objects.new('a', me_cube_068)
ob_cube_050 = bpy.data.objects.new('Cube.050', me_cube_052)
ob_cube_049 = bpy.data.objects.new('Cube.049', me_cube_051)
ob_cube_048 = bpy.data.objects.new('Cube.048', me_cube_050)
ob_cube_047 = bpy.data.objects.new('Cube.047', me_cube_049)
ob_cube_035 = bpy.data.objects.new('Cube.035', me_cube_037)
ob_cube_034 = bpy.data.objects.new('Cube.034', me_cube_036)
ob_cube_031 = bpy.data.objects.new('Cube.031', me_cube_033)
ob_cube_030 = bpy.data.objects.new('Cube.030', me_cube_032)
ob_cube_029 = bpy.data.objects.new('Cube.029', me_cube_031)
ob_cube_027 = bpy.data.objects.new('Cube.027', me_cube_028)
ob_cube_026 = bpy.data.objects.new('Cube.026', me_cube_027)
ob_cube_024 = bpy.data.objects.new('Cube.024', me_cube_025)
ob_cube_023 = bpy.data.objects.new('Cube.023', me_cube_024)
ob_cube_022 = bpy.data.objects.new('Cube.022', me_cube_023)
ob_cube_021 = bpy.data.objects.new('Cube.021', me_cube_022)
ob_cube_020 = bpy.data.objects.new('Cube.020', me_cube_021)
ob_cube_019 = bpy.data.objects.new('Cube.019', me_cube_020)
ob_cube_018 = bpy.data.objects.new('Cube.018', me_cube_019)
ob_cube_017 = bpy.data.objects.new('Cube.017', me_cube_018)
ob_cube_016 = bpy.data.objects.new('Cube.016', me_cube_017)
ob_cube_015 = bpy.data.objects.new('Cube.015', me_cube_016)
ob_cube_014 = bpy.data.objects.new('Cube.014', me_cube_015)
ob_cube_013 = bpy.data.objects.new('Cube.013', me_cube_014)
ob_cube_012 = bpy.data.objects.new('Cube.012', me_cube_013)
ob_cube_011 = bpy.data.objects.new('Cube.011', me_cube_012)
ob_cube_008 = bpy.data.objects.new('Cube.008', me_cube_009)
ob_cube_007 = bpy.data.objects.new('Cube.007', me_cube_008)
ob_cube_006 = bpy.data.objects.new('Cube.006', me_cube_007)
ob_cube_005 = bpy.data.objects.new('Cube.005', me_cube_006)
ob_cube_004 = bpy.data.objects.new('Cube.004', me_cube_005)
ob_cube_002 = bpy.data.objects.new('Cube.002', me_cube_004)
ob_cube_003 = bpy.data.objects.new('Cube.003', me_cube_003)
ob_cube_001 = bpy.data.objects.new('Cube.001', me_cube_001)
ob_cube = bpy.data.objects.new('Cube', me_cube)
ob_lamp = bpy.data.objects.new('Lamp', light_lamp)
ob_camera = bpy.data.objects.new('Camera', cam_camera)

# ---- transforms, parenting, visibility, modifiers, constraints
ob_lamp_001.location = (4.076, 1.005, 2.978)
ob_lamp_001.rotation_euler = (0.6503, 0.05522, 1.866)
ob_lamp_001.lock_rotations_4d = False
ob_lamp_001.empty_display_type = 'ARROWS'
ob_lamp_001.color = (0.0, 0.0, 0.0, 0.0)
ob_lamp_001.lineart.crease_threshold = 0.0
ob_a.location = (0.0, 0.0, 0.0)
ob_a.scale = (0.3922, 0.0282, 0.473)
ob_a.lineart.crease_threshold = 0.0
ob_cube_050.location = (-0.7883, 0.0, 2.868)
ob_cube_050.scale = (0.3922, 0.0282, 0.473)
ob_cube_050.lineart.crease_threshold = 0.0
ob_cube_049.location = (-1.58, 0.0, 2.868)
ob_cube_049.scale = (0.3922, 0.0282, 0.473)
ob_cube_049.lineart.crease_threshold = 0.0
ob_cube_048.location = (-2.365, 0.0, 2.868)
ob_cube_048.scale = (0.3922, 0.0282, 0.473)
ob_cube_048.lineart.crease_threshold = 0.0
ob_cube_047.location = (-3.153, 0.0, 2.868)
ob_cube_047.scale = (0.3922, 0.0282, 0.473)
ob_cube_047.lineart.crease_threshold = 0.0
ob_cube_035.location = (-3.153, 0.0, 1.912)
ob_cube_035.scale = (0.3922, 0.0282, 0.473)
ob_cube_035.lineart.crease_threshold = 0.0
ob_cube_034.location = (0.0, 0.0, 1.912)
ob_cube_034.scale = (0.3922, 0.0282, 0.473)
ob_cube_034.lineart.crease_threshold = 0.0
ob_cube_031.location = (-0.7883, 0.0, 1.912)
ob_cube_031.scale = (0.3922, 0.0282, 0.473)
ob_cube_031.lineart.crease_threshold = 0.0
ob_cube_030.location = (-1.58, 0.0, 1.912)
ob_cube_030.scale = (0.3922, 0.0282, 0.473)
ob_cube_030.lineart.crease_threshold = 0.0
ob_cube_029.location = (-2.365, 0.0, 1.912)
ob_cube_029.scale = (0.3922, 0.0282, 0.473)
ob_cube_029.lineart.crease_threshold = 0.0
ob_cube_027.location = (2.365, 0.0, -0.95)
ob_cube_027.scale = (0.3922, 0.0282, 0.473)
ob_cube_027.lineart.crease_threshold = 0.0
ob_cube_026.location = (3.153, 0.0, -0.95)
ob_cube_026.scale = (0.3922, 0.0282, 0.473)
ob_cube_026.lineart.crease_threshold = 0.0
ob_cube_024.location = (-2.365, 0.0, -0.95)
ob_cube_024.scale = (0.3922, 0.0282, 0.473)
ob_cube_024.lineart.crease_threshold = 0.0
ob_cube_023.location = (-1.58, 0.0, -0.95)
ob_cube_023.scale = (0.3922, 0.0282, 0.473)
ob_cube_023.lineart.crease_threshold = 0.0
ob_cube_022.location = (-0.7883, 0.0, -0.95)
ob_cube_022.scale = (0.3922, 0.0282, 0.473)
ob_cube_022.lineart.crease_threshold = 0.0
ob_cube_021.location = (1.58, 0.0, -0.95)
ob_cube_021.scale = (0.3922, 0.0282, 0.473)
ob_cube_021.lineart.crease_threshold = 0.0
ob_cube_020.location = (0.7883, 0.0, -0.95)
ob_cube_020.scale = (0.3922, 0.0282, 0.473)
ob_cube_020.lineart.crease_threshold = 0.0
ob_cube_019.location = (0.0, 0.0, -0.95)
ob_cube_019.scale = (0.3922, 0.0282, 0.473)
ob_cube_019.lineart.crease_threshold = 0.0
ob_cube_018.location = (-3.153, 0.0, -0.95)
ob_cube_018.scale = (0.3922, 0.0282, 0.473)
ob_cube_018.lineart.crease_threshold = 0.0
ob_cube_017.location = (0.0, 0.0, 0.95)
ob_cube_017.scale = (0.3922, 0.0282, 0.473)
ob_cube_017.lineart.crease_threshold = 0.0
ob_cube_016.location = (0.7883, 0.0, 0.95)
ob_cube_016.scale = (0.3922, 0.0282, 0.473)
ob_cube_016.lineart.crease_threshold = 0.0
ob_cube_015.location = (1.58, 0.0, 0.95)
ob_cube_015.scale = (0.3922, 0.0282, 0.473)
ob_cube_015.lineart.crease_threshold = 0.0
ob_cube_014.location = (-0.7883, 0.0, 0.95)
ob_cube_014.scale = (0.3922, 0.0282, 0.473)
ob_cube_014.lineart.crease_threshold = 0.0
ob_cube_013.location = (-1.58, 0.0, 0.95)
ob_cube_013.scale = (0.3922, 0.0282, 0.473)
ob_cube_013.lineart.crease_threshold = 0.0
ob_cube_012.location = (-2.365, 0.0, 0.95)
ob_cube_012.scale = (0.3922, 0.0282, 0.473)
ob_cube_012.lineart.crease_threshold = 0.0
ob_cube_011.location = (-3.153, 0.0, 0.95)
ob_cube_011.scale = (0.3922, 0.0282, 0.473)
ob_cube_011.lineart.crease_threshold = 0.0
ob_cube_008.location = (2.365, 0.0, 0.0)
ob_cube_008.scale = (0.3922, 0.0282, 0.473)
ob_cube_008.lineart.crease_threshold = 0.0
ob_cube_007.location = (3.153, 0.0, 0.0)
ob_cube_007.scale = (0.3922, 0.0282, 0.473)
ob_cube_007.lineart.crease_threshold = 0.0
ob_cube_006.location = (-3.153, 0.0, 0.0)
ob_cube_006.scale = (0.3922, 0.0282, 0.473)
ob_cube_006.lineart.crease_threshold = 0.0
ob_cube_005.location = (-2.365, 0.0, 0.0)
ob_cube_005.scale = (0.3922, 0.0282, 0.473)
ob_cube_005.lineart.crease_threshold = 0.0
ob_cube_004.location = (-1.58, 0.0, 0.0)
ob_cube_004.scale = (0.3922, 0.0282, 0.473)
ob_cube_004.lineart.crease_threshold = 0.0
ob_cube_002.location = (-0.7883, 0.0, 0.0)
ob_cube_002.scale = (0.3922, 0.0282, 0.473)
ob_cube_002.lineart.crease_threshold = 0.0
ob_cube_003.location = (1.577, 0.0, 0.0)
ob_cube_003.scale = (0.3922, 0.0282, 0.473)
ob_cube_003.lineart.crease_threshold = 0.0
ob_cube_001.location = (0.7883, 0.0, 0.0)
ob_cube_001.scale = (0.3922, 0.0282, 0.473)
ob_cube_001.lineart.crease_threshold = 0.0
ob_cube.location = (0.0, 0.0, 0.0)
ob_cube.scale = (0.3922, 0.0282, 0.473)
ob_cube.lineart.crease_threshold = 0.0
ob_lamp.location = (4.076, 1.005, -3.626)
ob_lamp.rotation_euler = (0.6503, 0.05522, 1.866)
ob_lamp.lock_rotations_4d = False
ob_lamp.empty_display_type = 'ARROWS'
ob_lamp.color = (0.0, 0.0, 0.0, 0.0)
ob_lamp.lineart.crease_threshold = 0.0
ob_camera.location = (7.481, -6.508, 5.344)
ob_camera.rotation_euler = (1.109, 0.0, 0.8149)
ob_camera.lock_rotations_4d = False
ob_camera.empty_display_type = 'ARROWS'
ob_camera.color = (0.0, 0.0, 0.0, 0.0)
ob_camera.display_type = 'WIRE'
ob_camera.lineart.crease_threshold = 0.0

# ---- collection membership
col_collection_1.objects.link(ob_lamp_001)
col_collection_1.objects.link(ob_a)
col_collection_1.objects.link(ob_cube_050)
col_collection_1.objects.link(ob_cube_049)
col_collection_1.objects.link(ob_cube_048)
col_collection_1.objects.link(ob_cube_047)
col_collection_1.objects.link(ob_cube_035)
col_collection_1.objects.link(ob_cube_034)
col_collection_1.objects.link(ob_cube_031)
col_collection_1.objects.link(ob_cube_030)
col_collection_1.objects.link(ob_cube_029)
col_collection_1.objects.link(ob_cube_027)
col_collection_1.objects.link(ob_cube_026)
col_collection_1.objects.link(ob_cube_024)
col_collection_1.objects.link(ob_cube_023)
col_collection_1.objects.link(ob_cube_022)
col_collection_1.objects.link(ob_cube_021)
col_collection_1.objects.link(ob_cube_020)
col_collection_1.objects.link(ob_cube_019)
col_collection_1.objects.link(ob_cube_018)
col_collection_1.objects.link(ob_cube_017)
col_collection_1.objects.link(ob_cube_016)
col_collection_1.objects.link(ob_cube_015)
col_collection_1.objects.link(ob_cube_014)
col_collection_1.objects.link(ob_cube_013)
col_collection_1.objects.link(ob_cube_012)
col_collection_1.objects.link(ob_cube_011)
col_collection_1.objects.link(ob_cube_008)
col_collection_1.objects.link(ob_cube_007)
col_collection_1.objects.link(ob_cube_006)
col_collection_1.objects.link(ob_cube_005)
col_collection_1.objects.link(ob_cube_004)
col_collection_1.objects.link(ob_cube_002)
col_collection_1.objects.link(ob_cube_003)
col_collection_1.objects.link(ob_cube_001)
col_collection_1.objects.link(ob_cube)
col_collection_1.objects.link(ob_lamp)
col_collection_1.objects.link(ob_camera)

# ---- scene / render settings (as saved in the file)
scene.camera = ob_camera
scene.frame_start = 1; scene.frame_end = 250; scene.frame_set(1)
scene.render.engine = 'BLENDER_EEVEE_NEXT'
scene.render.resolution_percentage = 50
scene.render.dither_intensity = 0.0
scene.cycles.use_denoising = False
scene.cycles.samples = 128
scene.cycles.sampling_pattern = 'TABULATED_SOBOL'
scene.cycles.use_adaptive_sampling = False
scene.cycles.use_light_tree = False
scene.cycles.blur_glossy = 0.0
scene.cycles.sample_clamp_indirect = 0.0
scene.view_settings.view_transform = 'Standard'
bpy.context.view_layer.update()
